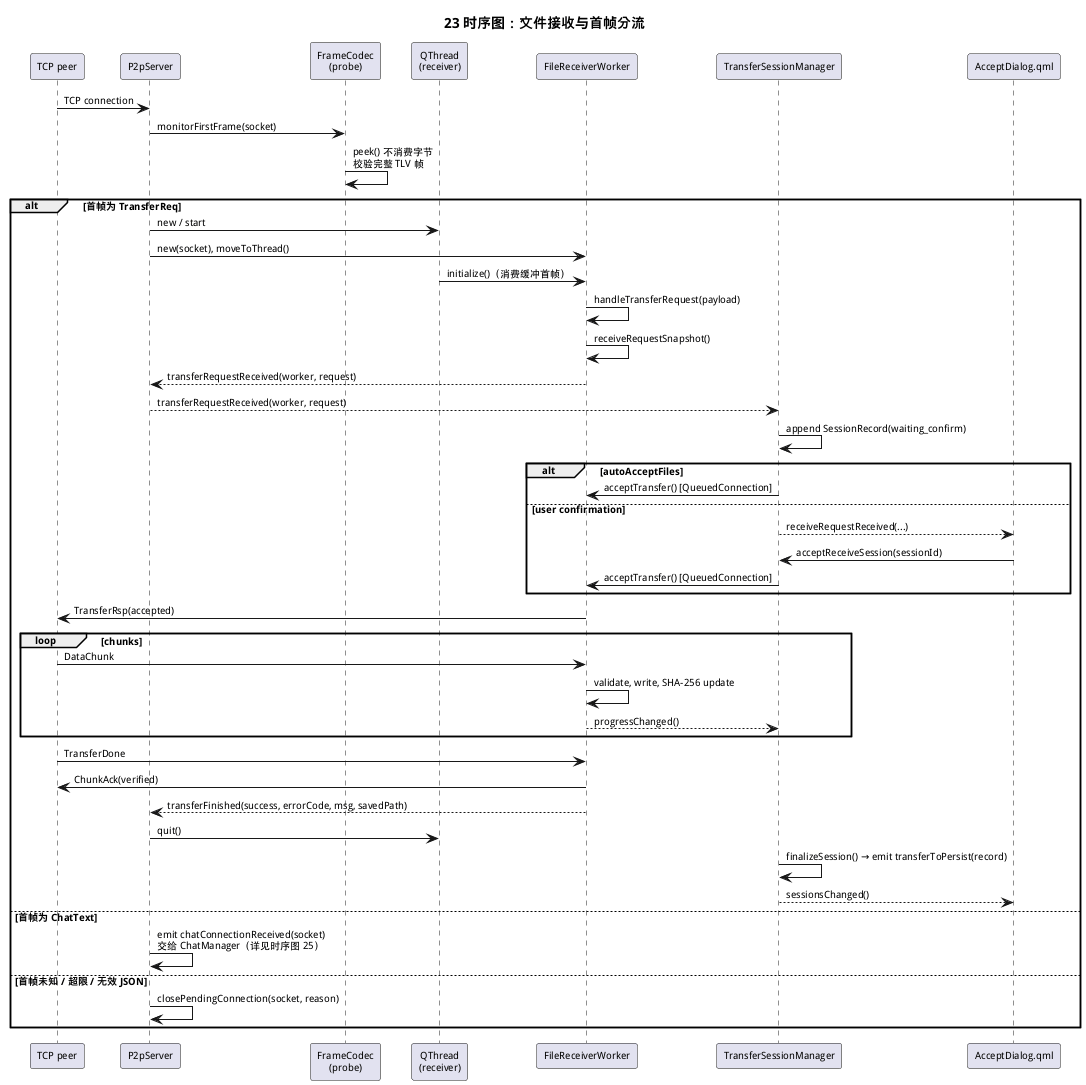

The diagram above was rendered by PlantUML. Its source (embedded in the PNG):
@startuml
title 23 时序图：文件接收与首帧分流
skinparam defaultFontSize 10

participant "TCP peer" as Peer
participant P2pServer as P2p
participant "FrameCodec\n(probe)" as Probe
participant "QThread\n(receiver)" as Thread
participant FileReceiverWorker as Receiver
participant TransferSessionManager as Tsm
participant "AcceptDialog.qml" as Dialog

Peer -> P2p : TCP connection
P2p -> Probe : monitorFirstFrame(socket)
Probe -> Probe : peek() 不消费字节\n校验完整 TLV 帧
alt 首帧为 TransferReq
  P2p -> Thread : new / start
  P2p -> Receiver : new(socket), moveToThread()
  Thread -> Receiver : initialize()（消费缓冲首帧）
  Receiver -> Receiver : handleTransferRequest(payload)
  Receiver -> Receiver : receiveRequestSnapshot()
  Receiver --> P2p : transferRequestReceived(worker, request)
  P2p --> Tsm : transferRequestReceived(worker, request)
  Tsm -> Tsm : append SessionRecord(waiting_confirm)
  alt autoAcceptFiles
    Tsm -> Receiver : acceptTransfer() [QueuedConnection]
  else user confirmation
    Tsm --> Dialog : receiveRequestReceived(...)
    Dialog -> Tsm : acceptReceiveSession(sessionId)
    Tsm -> Receiver : acceptTransfer() [QueuedConnection]
  end
  Receiver -> Peer : TransferRsp(accepted)
  loop chunks
    Peer -> Receiver : DataChunk
    Receiver -> Receiver : validate, write, SHA-256 update
    Receiver --> Tsm : progressChanged()
  end
  Peer -> Receiver : TransferDone
  Receiver -> Peer : ChunkAck(verified)
  Receiver --> P2p : transferFinished(success, errorCode, msg, savedPath)
  P2p -> Thread : quit()
  Tsm -> Tsm : finalizeSession() → emit transferToPersist(record)
  Tsm --> Dialog : sessionsChanged()
else 首帧为 ChatText
  P2p -> P2p : emit chatConnectionReceived(socket)\n交给 ChatManager（详见时序图 25）
else 首帧未知 / 超限 / 无效 JSON
  P2p -> P2p : closePendingConnection(socket, reason)
end
@enduml